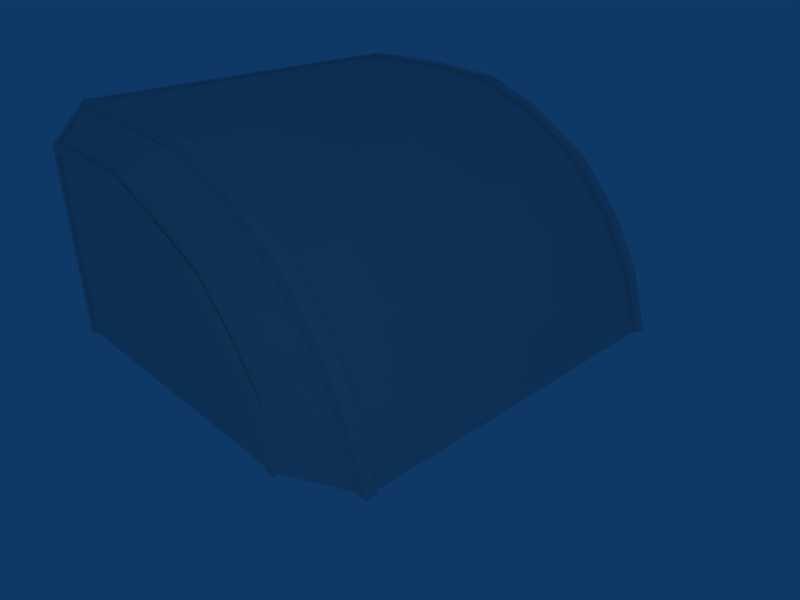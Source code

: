 # Source: hullbridge1.blend  (saved by Blender 2.48.1; exported with 4.5.12 LTS)
import bpy
from mathutils import Matrix  # noqa: F401  (used for matrix-valued properties, if any)

bpy.ops.wm.read_factory_settings(use_empty=True)
scene = bpy.context.scene
scene.name = 'Scene'

# ---- collections
col_collection_1 = bpy.data.collections.new('Collection 1'); scene.collection.children.link(col_collection_1)

# ---- materials (node trees are filled in below, after node groups)
mat_material = bpy.data.materials.new('Material')
mat_material.alpha_threshold = 0.0
mat_material.roughness = 0.5
mat_material.line_color = (0.0, 0.0, 0.0, 1.0)

# ---- material node trees

# ---- world
world_world = bpy.data.worlds.new('World'); scene.world = world_world
world_world.color = (0.05656, 0.2208, 0.4)
world_world.use_sun_shadow = False
world_world.sun_shadow_jitter_overblur = 0.0
world_world.cycles.sampling_method = 'MANUAL'
world_world.cycles.sample_map_resolution = 256

# ---- cameras
cam_camera = bpy.data.cameras.new('Camera')
cam_camera.passepartout_alpha = 0.2
cam_camera.clip_end = 100.0
cam_camera.lens = 35.0
cam_camera.ortho_scale = 7.314
cam_camera.show_passepartout = False
cam_camera.show_safe_areas = True
cam_camera.dof.focus_distance = 0.0
cam_camera.dof.aperture_fstop = 128.0

# ---- lights
light_spot = bpy.data.lights.new('Spot', 'POINT')
light_spot.transmission_factor = 0.0
light_spot.cutoff_distance = 30.0
light_spot.energy = 100.0
light_spot.shadow_buffer_clip_start = 1.001
light_spot.shadow_soft_size = 1.0
light_spot.shadow_maximum_resolution = 0.006
light_spot.use_absolute_resolution = True
light_spot.cycles.use_multiple_importance_sampling = False

# ---- meshes
me_cube = bpy.data.meshes.new('Cube')
me_cube.from_pydata([(4.768e-07, -2.0, 1.0), (-6.557e-07, -2.2, 1.1), (-6.557e-07, 5.0, 1.0), (4.768e-07, 5.2, 1.1), (0.0, -2.2, -2.2), (0.0, 5.2, -2.2), (0.0, 4.5, 1.5), (0.0, -1.5, 1.5), (4.768e-07, 4.6, 1.7), (-6.557e-07, -1.6, 1.7), (0.0, -2.0, -2.0), (-9.0, 78.0, 28.0), (1.0, 78.0, 28.0), (-8.9, 78.35, 28.05), (-8.9, 78.05, 28.35), (0.9, 78.35, 28.05), (0.9, 78.05, 28.35), (1.0, 78.0, 28.5), (1.0, 78.5, 28.0), (-9.0, 78.0, 28.5), (-9.0, 78.5, 28.0), (0.0, 5.0, -2.0), (1.0, 84.5, 28.0), (1.0, 85.0, 28.5), (-9.0, 84.5, 28.0), (-9.0, 85.0, 28.5), (-8.9, 84.95, 28.35), (-8.9, 84.65, 28.05), (0.9, 84.95, 28.35), (0.9, 84.65, 28.05), (-9.0, 85.0, 28.0), (1.0, 85.0, 28.0), (0.0, -1.62, 1.74), (0.0, 4.62, 1.74), (0.0, 5.24, -2.24), (0.0, -2.24, -2.24), (0.0, 5.24, 1.12), (0.0, -2.24, 1.12), (0.0, 5.0, -2.0), (0.0, -2.0, -2.0), (0.0, -1.5, 1.5), (0.0, 4.5, 1.5), (0.0, 5.0, 1.0), (0.0, -2.0, 1.0), (0.1, -2.0, 1.0), (0.1, 5.0, 1.0), (0.1, 4.5, 1.5), (0.1, -1.5, 1.5), (0.1, -2.0, -2.0), (0.1, 5.0, -2.0), (0.1, -2.24, 1.12), (0.1, 5.24, 1.12), (0.1, -2.24, -2.24), (0.1, 5.24, -2.24), (0.1, 4.62, 1.74), (0.1, -1.62, 1.74), (1.1, 84.5, 28.0), (1.1, 85.0, 28.5), (1.1, 85.0, 28.0), (1.1, 78.0, 28.0), (1.1, 78.5, 28.0), (1.1, 78.0, 28.5), (-9.1, 84.5, 28.0), (-9.1, 85.0, 28.5), (-9.1, 85.0, 28.0), (-9.1, 78.0, 28.0), (-9.1, 78.5, 28.0), (-9.1, 78.0, 28.5), (-5.1, -2.0, -2.0), (-4.9, -2.0, -1.2), (-4.5, -2.0, -0.5), (-3.9, -2.0, 0.1), (-3.0, -2.0, 0.6), (-2.1, -2.0, 0.9), (-1.0, -2.0, 1.0), (-1.0, 5.0, 1.0), (-2.1, 5.0, 0.9), (-3.0, 5.0, 0.6), (-3.9, 5.0, 0.1), (-4.5, 5.0, -0.5), (-4.9, 5.0, -1.2), (-5.1, 5.0, -2.0), (-6.1, 4.5, -2.0), (-5.9, 4.5, -1.1), (-5.5, 4.5, -0.3), (-4.9, 4.5, 0.4), (-4.0, 4.5, 1.0), (-3.1, 4.5, 1.4), (-2.0, 4.5, 1.5), (-2.0, -1.5, 1.5), (-3.1, -1.5, 1.4), (-4.0, -1.5, 1.0), (-4.9, -1.5, 0.4), (-5.5, -1.5, -0.3), (-5.9, -1.5, -1.1), (-6.1, -1.5, -2.0), (-1.0, 5.0, -2.0), (-1.0, -2.0, -2.0), (-0.4, -2.2, -2.2), (-0.4, 5.2, -2.2), (-6.6, -1.6, -2.2), (-6.3, -1.6, -1.2), (-5.8, -1.6, -0.3), (-5.1, -1.6, 0.5), (-4.0, -1.6, 1.2), (-3.0, -1.6, 1.6), (-1.6, -1.6, 1.7), (-1.6, 4.6, 1.7), (-3.0, 4.6, 1.6), (-4.0, 4.6, 1.2), (-5.1, 4.6, 0.5), (-5.8, 4.6, -0.3), (-6.3, 4.6, -1.2), (-6.6, 4.6, -2.2), (-5.4, 5.2, -2.2), (-5.1, 5.2, -1.3), (-4.6, 5.2, -0.6), (-3.9, 5.2, 0.1), (-2.8, 5.2, 0.6), (-1.8, 5.2, 1.0), (-0.4, 5.2, 1.1), (-0.4, -2.2, 1.1), (-1.8, -2.2, 1.0), (-2.8, -2.2, 0.6), (-3.9, -2.2, 0.1), (-4.6, -2.2, -0.6), (-5.1, -2.2, -1.3), (-5.4, -2.2, -2.2), (-6.67, -1.7, -2.2), (-6.36, -1.7, -1.15), (-5.86, -1.7, -0.25), (-5.16, -1.7, 0.55), (-4.06, -1.7, 1.25), (-3.06, -1.7, 1.65), (-1.66, -1.7, 1.75), (-1.66, -1.5, 1.75), (-3.06, -1.5, 1.65), (-4.06, -1.5, 1.25), (-5.16, -1.5, 0.55), (-5.86, -1.5, -0.25), (-6.36, -1.5, -1.15), (-6.67, -1.5, -2.2), (-6.51, -1.5, -2.2), (-6.24, -1.5, -1.28), (-5.74, -1.5, -0.38), (-5.04, -1.5, 0.42), (-3.94, -1.5, 1.12), (-2.94, -1.5, 1.52), (-1.68, -1.5, 1.61), (-1.68, -1.7, 1.61), (-2.94, -1.7, 1.52), (-3.94, -1.7, 1.12), (-5.04, -1.7, 0.42), (-5.74, -1.7, -0.38), (-6.24, -1.7, -1.28), (-6.51, -1.7, -2.2), (-6.51, 4.5, -2.2), (-6.24, 4.5, -1.28), (-5.74, 4.5, -0.38), (-5.04, 4.5, 0.42), (-3.94, 4.5, 1.12), (-2.94, 4.5, 1.52), (-1.68, 4.5, 1.61), (-1.68, 4.7, 1.61), (-2.94, 4.7, 1.52), (-3.94, 4.7, 1.12), (-5.04, 4.7, 0.42), (-5.74, 4.7, -0.38), (-6.24, 4.7, -1.28), (-6.51, 4.7, -2.2), (-6.67, 4.7, -2.2), (-6.36, 4.7, -1.15), (-5.86, 4.7, -0.25), (-5.16, 4.7, 0.55), (-4.06, 4.7, 1.25), (-3.06, 4.7, 1.65), (-1.66, 4.7, 1.75), (-1.66, 4.5, 1.75), (-3.06, 4.5, 1.65), (-4.06, 4.5, 1.25), (-5.16, 4.5, 0.55), (-5.86, 4.5, -0.25), (-6.36, 4.5, -1.15), (-6.67, 4.5, -2.2), (-0.4, 4.6, 1.7), (-0.4, -1.6, 1.7), (0.0, 4.7, 1.74), (0.0, 4.5, 1.74), (0.0, 4.7, 1.6), (0.0, 4.5, 1.6), (0.0, -1.5, 1.6), (0.0, -1.7, 1.6), (0.0, -1.7, 1.74), (0.0, -1.5, 1.74), (-5.48, -2.24, -2.2), (-5.16, -2.24, -1.22), (-4.66, -2.24, -0.52), (-3.96, -2.24, 0.18), (-2.86, -2.24, 0.68), (-1.86, -2.24, 1.08), (-0.4, -2.24, 1.17), (-0.4, -2.14, 1.17), (-1.86, -2.14, 1.08), (-2.86, -2.14, 0.68), (-3.96, -2.14, 0.18), (-4.66, -2.14, -0.52), (-5.16, -2.14, -1.22), (-5.48, -2.14, -2.2), (-5.31, -2.14, -2.2), (-5.04, -2.14, -1.38), (-4.54, -2.14, -0.68), (-3.84, -2.14, 0.02), (-2.74, -2.14, 0.52), (-1.74, -2.14, 0.92), (-0.4, -2.14, 1.02), (-0.4, -2.24, 1.02), (-1.74, -2.24, 0.92), (-2.74, -2.24, 0.52), (-3.84, -2.24, 0.02), (-4.54, -2.24, -0.68), (-5.04, -2.24, -1.38), (-5.31, -2.24, -2.2), (-5.31, 5.16, -2.2), (-5.04, 5.16, -1.38), (-4.54, 5.16, -0.68), (-3.84, 5.16, 0.02), (-2.74, 5.16, 0.52), (-1.74, 5.16, 0.92), (-0.4, 5.16, 1.02), (-0.4, 5.26, 1.02), (-1.74, 5.26, 0.92), (-2.74, 5.26, 0.52), (-3.84, 5.26, 0.02), (-4.54, 5.26, -0.68), (-5.04, 5.26, -1.38), (-5.31, 5.26, -2.2), (-5.48, 5.26, -2.2), (-5.16, 5.26, -1.22), (-4.66, 5.26, -0.52), (-3.96, 5.26, 0.18), (-2.86, 5.26, 0.68), (-1.86, 5.26, 1.08), (-0.4, 5.26, 1.17), (-0.4, 5.16, 1.17), (-1.86, 5.16, 1.08), (-2.86, 5.16, 0.68), (-3.96, 5.16, 0.18), (-4.66, 5.16, -0.52), (-5.16, 5.16, -1.22), (-5.48, 5.16, -2.2), (2.98e-08, 5.26, 1.17), (2.98e-08, 5.16, 1.17), (2.98e-08, 5.16, 1.02), (2.98e-08, 5.26, 1.02), (2.98e-08, -2.14, 1.17), (2.98e-08, -2.14, 1.02), (2.98e-08, -2.24, 1.02), (2.98e-08, -2.24, 1.17)], [], [(6, 8, 9, 7), (0, 7, 9, 1), (2, 3, 8, 6), (14, 13, 20, 19), (16, 14, 19, 17), (15, 16, 17, 18), (13, 15, 18, 20), (13, 14, 16, 15), (2, 21, 5, 3), (4, 5, 21, 10), (0, 1, 4, 10), (29, 28, 26, 27), (29, 27, 24, 22), (27, 26, 25, 24), (26, 28, 23, 25), (28, 29, 22, 23), (43, 39, 35, 37), (39, 38, 34, 35), (38, 42, 36, 34), (42, 41, 33, 36), (41, 40, 32, 33), (40, 43, 37, 32), (40, 41, 46, 47), (43, 40, 47, 44), (41, 42, 45, 46), (42, 38, 49, 45), (39, 43, 44, 48), (38, 39, 48, 49), (35, 34, 53, 52), (33, 32, 55, 54), (32, 37, 50, 55), (36, 33, 54, 51), (37, 35, 52, 50), (34, 36, 51, 53), (52, 48, 44, 50), (53, 49, 48, 52), (51, 45, 49, 53), (54, 46, 45, 51), (55, 47, 46, 54), (50, 44, 47, 55), (23, 22, 56, 57), (31, 23, 57, 58), (22, 31, 58, 56), (12, 18, 60, 59), (17, 12, 59, 61), (18, 17, 61, 60), (58, 57, 56), (59, 60, 61), (24, 25, 63, 62), (25, 30, 64, 63), (30, 24, 62, 64), (20, 11, 65, 66), (11, 19, 67, 65), (19, 20, 66, 67), (64, 62, 63), (65, 67, 66), (89, 90, 87, 88), (90, 91, 86, 87), (91, 92, 85, 86), (92, 93, 84, 85), (93, 94, 83, 84), (94, 95, 82, 83), (89, 74, 73, 90), (90, 73, 72, 91), (91, 72, 71, 92), (92, 71, 70, 93), (93, 70, 69, 94), (94, 69, 68, 95), (82, 81, 80, 83), (83, 80, 79, 84), (84, 79, 78, 85), (85, 78, 77, 86), (86, 77, 76, 87), (87, 76, 75, 88), (68, 69, 97), (69, 70, 97), (70, 71, 97), (71, 72, 97), (72, 73, 97), (73, 74, 97), (75, 76, 96), (76, 77, 96), (77, 78, 96), (78, 79, 96), (79, 80, 96), (80, 81, 96), (115, 99, 114), (116, 99, 115), (117, 99, 116), (118, 99, 117), (119, 99, 118), (120, 99, 119), (122, 98, 121), (123, 98, 122), (124, 98, 123), (125, 98, 124), (126, 98, 125), (127, 98, 126), (108, 107, 120, 119), (109, 108, 119, 118), (110, 109, 118, 117), (111, 110, 117, 116), (112, 111, 116, 115), (113, 112, 115, 114), (101, 100, 127, 126), (102, 101, 126, 125), (103, 102, 125, 124), (104, 103, 124, 123), (105, 104, 123, 122), (106, 105, 122, 121), (101, 112, 113, 100), (102, 111, 112, 101), (103, 110, 111, 102), (104, 109, 110, 103), (105, 108, 109, 104), (106, 107, 108, 105), (0, 10, 97, 74), (0, 74, 89, 7), (2, 6, 88, 75), (2, 75, 96, 21), (68, 97, 96, 81), (82, 95, 68, 81), (10, 21, 96, 97), (6, 7, 89, 88), (136, 133, 134, 135), (137, 132, 133, 136), (138, 131, 132, 137), (139, 130, 131, 138), (140, 129, 130, 139), (141, 128, 129, 140), (140, 143, 142, 141), (139, 144, 143, 140), (138, 145, 144, 139), (137, 146, 145, 138), (136, 147, 146, 137), (135, 148, 147, 136), (133, 150, 149, 134), (132, 151, 150, 133), (131, 152, 151, 132), (130, 153, 152, 131), (129, 154, 153, 130), (128, 155, 154, 129), (141, 142, 155, 128), (149, 150, 147, 148), (150, 151, 146, 147), (151, 152, 145, 146), (152, 153, 144, 145), (153, 154, 143, 144), (154, 155, 142, 143), (157, 156, 169, 168), (158, 157, 168, 167), (159, 158, 167, 166), (160, 159, 166, 165), (161, 160, 165, 164), (162, 161, 164, 163), (170, 169, 156, 183), (183, 156, 157, 182), (182, 157, 158, 181), (181, 158, 159, 180), (180, 159, 160, 179), (179, 160, 161, 178), (178, 161, 162, 177), (176, 163, 164, 175), (175, 164, 165, 174), (174, 165, 166, 173), (173, 166, 167, 172), (172, 167, 168, 171), (171, 168, 169, 170), (170, 183, 182, 171), (171, 182, 181, 172), (172, 181, 180, 173), (173, 180, 179, 174), (174, 179, 178, 175), (175, 178, 177, 176), (106, 121, 185), (106, 185, 184, 107), (107, 184, 120), (176, 177, 187, 186), (163, 176, 186, 188), (177, 162, 189, 187), (162, 163, 188, 189), (149, 148, 190, 191), (134, 149, 191, 192), (148, 135, 193, 190), (135, 134, 192, 193), (187, 189, 188, 186), (192, 191, 190, 193), (194, 195, 206, 207), (195, 196, 205, 206), (196, 197, 204, 205), (197, 198, 203, 204), (198, 199, 202, 203), (199, 200, 201, 202), (194, 207, 208, 221), (207, 206, 209, 208), (206, 205, 210, 209), (205, 204, 211, 210), (204, 203, 212, 211), (203, 202, 213, 212), (202, 201, 214, 213), (200, 199, 216, 215), (199, 198, 217, 216), (198, 197, 218, 217), (197, 196, 219, 218), (196, 195, 220, 219), (195, 194, 221, 220), (209, 220, 221, 208), (210, 219, 220, 209), (211, 218, 219, 210), (212, 217, 218, 211), (213, 216, 217, 212), (214, 215, 216, 213), (229, 228, 227, 230), (230, 227, 226, 231), (231, 226, 225, 232), (232, 225, 224, 233), (233, 224, 223, 234), (234, 223, 222, 235), (248, 249, 222, 223), (247, 248, 223, 224), (246, 247, 224, 225), (245, 246, 225, 226), (244, 245, 226, 227), (243, 244, 227, 228), (241, 242, 229, 230), (240, 241, 230, 231), (239, 240, 231, 232), (238, 239, 232, 233), (237, 238, 233, 234), (236, 237, 234, 235), (249, 236, 235, 222), (244, 243, 242, 241), (245, 244, 241, 240), (246, 245, 240, 239), (247, 246, 239, 238), (248, 247, 238, 237), (249, 248, 237, 236), (8, 184, 185, 9), (3, 120, 184, 8), (3, 5, 99, 120), (1, 9, 185, 121), (1, 121, 98, 4), (98, 127, 114, 99), (4, 98, 99, 5), (113, 114, 127, 100), (242, 243, 251, 250), (243, 228, 252, 251), (228, 229, 253, 252), (229, 242, 250, 253), (214, 201, 254, 255), (215, 214, 255, 256), (200, 215, 256, 257), (201, 200, 257, 254), (250, 251, 252, 253), (254, 257, 256, 255)])
_uv = me_cube.uv_layers.new(name='UVTex')
_uv.uv.foreach_set('vector', [0.75, 0.75, 0.8, 0.85, -2.3, 0.85, -2.25, 0.75, 0.5, 0.5, 0.75, 0.75, 0.7, 0.85, 0.4, 0.55, 1.0, 0.5, 1.1, 0.55, 0.8, 0.85, 0.75, 0.75, 0.05, 0.175, 0.05, 0.025, 0.0, 0.0, 0.0, 0.25, 0.95, 0.175, -3.95, 0.175, -4.0, 0.25, 1.0, 0.25, 0.95, 0.025, 0.95, 0.175, 1.0, 0.25, 1.0, -2.384e-07, 0.05, 0.675, 4.95, 0.675, 5.0, 0.75, 0.0, 0.75, 0.05, 0.025, 0.05, 0.175, 4.95, 0.175, 4.95, 0.025, 1.0, 0.5, 1.0, -1.0, 1.1, -1.1, 1.1, 0.55, 0.4, 0.9, 4.1, 0.9, 4.0, 1.0, 0.5, 1.0, 0.5, 0.5, 0.4, 0.55, 0.4, -1.1, 0.5, -1.0, 0.95, 0.025, 0.95, 0.175, -3.95, 0.175, -3.95, 0.025, 0.95, 0.825, -3.95, 0.825, -4.0, 0.75, 1.0, 0.75, 0.05, 0.025, 0.05, 0.175, 0.0, 0.25, 0.0, -2.384e-07, 0.05, 0.175, 4.95, 0.175, 5.0, 0.25, 0.0, 0.25, 0.975, 0.175, 0.825, 0.025, 0.75, 0.0, 1.0, 0.25, 0.5, 0.5, 0.5, -1.0, 0.38, -1.12, 0.38, 0.56, 0.5, 0.0, 4.0, 0.0, 4.12, -0.12, 0.38, -0.12, 0.0, 0.0, 0.0, 1.5, 0.12, 1.56, 0.12, -0.12, 0.0, 0.5, -0.25, 0.75, -0.19, 0.87, 0.12, 0.56, 0.75, 0.75, -2.25, 0.75, -2.31, 0.87, 0.81, 0.87, 0.75, 0.75, 0.5, 0.5, 0.38, 0.56, 0.69, 0.87, 0.0, 0.75, 0.0, 3.75, 0.05, 3.75, 0.05, 0.75, 0.0, 0.5, 0.0, 0.75, 0.05, 0.75, 0.05, 0.5, 0.0, 0.75, 0.0, 1.0, 0.05, 1.0, 0.05, 0.75, 0.0, 0.5, 0.0, -1.0, 0.05, -1.0, 0.05, 0.5, 0.0, 0.0, 0.0, 1.5, 0.05, 1.5, 0.05, 0.0, 0.0, 0.0, 0.0, -3.5, 0.05, -3.5, 0.05, 0.0, 0.0, 0.38, 0.0, 4.12, 0.05, 4.12, 0.05, 0.38, 0.0, 0.81, 0.0, -2.31, 0.05, -2.31, 0.05, 0.81, 0.0, 0.87, 0.0, 0.56, 0.05, 0.56, 0.05, 0.87, 0.0, 0.56, 0.0, 0.87, 0.05, 0.87, 0.05, 0.56, 0.0, 0.56, 0.0, -1.12, 0.05, -1.12, 0.05, 0.56, 0.0, 0.88, 0.0, 2.56, 0.05, 2.56, 0.05, 0.88, 0.38, 0.88, 0.5, 1.0, 0.5, 2.5, 0.38, 2.56, 0.12, 0.88, 0.0, 1.0, -3.5, 1.0, -3.62, 0.88, 0.12, 0.56, 0.0, 0.5, 0.0, -1.0, 0.12, -1.12, 0.81, 0.87, 0.75, 0.75, 1.0, 0.5, 1.12, 0.56, 0.69, 0.87, 0.75, 0.75, 3.75, 0.75, 3.81, 0.87, 0.38, 0.56, 0.5, 0.5, 0.75, 0.75, 0.69, 0.87, 0.0, 0.25, 0.0, 0.0, 0.05, 0.0, 0.05, 0.25, 0.0, 0.0, 0.0, 0.25, 0.05, 0.25, 0.05, 0.0, 0.0, 0.75, 0.0, 1.0, 0.05, 1.0, 0.05, 0.75, 0.0, 0.5, 0.0, 0.75, 0.05, 0.75, 0.05, 0.5, 0.0, 0.25, 0.0, 0.0, 0.05, 0.0, 0.05, 0.25, 0.0, 1.0, 0.0, 1.25, 0.05, 1.25, 0.05, 1.0, 2.384e-07, 0.0, -2.384e-07, 0.25, -0.25, 0.0, 0.5, 0.0, 0.75, -2.384e-07, 0.5, 0.25, 0.0, 1.0, 0.0, 1.25, -0.05, 1.25, -0.05, 1.0, 0.0, 0.25, 0.0, 0.0, -0.05, 0.0, -0.05, 0.25, 0.0, 2.384e-07, 0.0, -0.25, -0.05, -0.25, -0.05, 2.384e-07, 0.0, 0.75, 0.0, 0.5, -0.05, 0.5, -0.05, 0.75, 0.0, 0.0, 0.0, 0.25, -0.05, 0.25, -0.05, 0.0, 0.0, 0.25, 0.0, 0.0, -0.05, 0.0, -0.05, 0.25, 2.384e-07, 0.0, -0.25, -2.384e-07, 0.0, 0.25, 0.5, 0.0, 0.5, 0.25, 0.75, 0.0, 0.5, 0.75, -0.05, 0.75, -0.05, 3.75, 0.5, 3.75, 0.95, 0.75, 0.5, 0.75, 0.5, 3.75, 0.95, 3.75, 0.5, 0.75, 0.05, 0.75, 0.05, 3.75, 0.5, 3.75, 0.75, 0.2, 0.75, -0.15, 3.75, -0.15, 3.75, 0.2, 0.75, 0.85, 0.75, 0.45, 3.75, 0.45, 3.75, 0.85, 0.75, 0.45, 0.75, 0.0, 3.75, 0.0, 3.75, 0.45, 0.5, 0.75, 1.0, 0.5, 0.45, 0.45, -0.05, 0.7, 0.95, 0.7, 1.45, 0.45, 1.0, 0.3, 0.5, 0.5, 0.5, 0.5, 1.0, 0.3, 0.55, 0.05, 0.05, 0.2, 0.05, 0.2, 0.55, 0.05, 0.25, -0.25, -0.25, -0.15, 0.75, 0.85, 1.25, 0.75, 1.05, 0.4, 0.55, 0.45, 0.55, 0.45, 1.05, 0.4, 0.95, 0.0, 0.45, 0.0, 0.45, 0.0, 0.95, 0.0, 1.05, 0.4, 0.55, 0.45, 0.55, 0.45, 1.05, 0.4, 1.25, 0.75, 0.75, 0.85, 0.75, 0.85, 1.25, 0.75, 1.55, 1.05, 1.05, 1.2, 0.05, 0.2, 0.55, 0.05, 1.0, 0.3, 0.5, 0.5, 0.5, 0.5, 1.0, 0.3, 1.45, 0.45, 0.95, 0.7, 0.95, 0.7, 1.45, 0.45, 2.0, 0.5, 1.5, 0.75, 0.95, 0.0, 1.05, 0.4, 3.0, 0.0, 0.05, 0.4, 0.25, 0.75, 2.0, 0.0, 0.25, 0.75, 0.55, 1.05, 2.0, 0.0, 0.55, 0.05, 1.0, 0.3, 2.0, -1.0, 0.0, 0.3, 0.45, 0.45, 1.0, -1.0, 0.45, 0.45, 1.0, 0.5, 1.0, -1.0, 0.0, 0.5, -0.55, 0.45, 0.0, -1.0, 0.45, 0.45, 0.0, 0.3, 1.0, -1.0, 0.0, 0.3, -0.45, 0.05, 1.0, -1.0, 0.55, 0.05, 0.25, -0.25, 2.0, -1.0, 0.25, 0.75, 0.05, 0.4, 2.0, 0.0, 0.05, 0.4, -0.05, 0.0, 2.0, 0.0, 0.95, 0.6, 3.3, 0.15, 0.8, 0.15, 0.2, 0.95, 2.3, 0.15, -0.05, 0.6, 0.55, 0.3, 2.3, -0.85, 0.2, -0.05, 0.1, 0.55, 1.3, -0.85, -0.45, 0.3, 0.6, 0.75, 1.3, -0.85, 0.1, 0.55, 0.3, 0.8, 0.3, -0.85, -0.4, 0.75, 0.6, 0.75, 1.3, -0.85, 1.3, 0.8, 0.1, 0.55, 1.3, -0.85, 0.6, 0.75, 0.55, 0.3, 2.3, -0.85, 1.1, 0.55, 0.2, 0.95, 2.3, 0.15, 0.55, 1.3, 0.95, 0.6, 3.3, 0.15, 1.2, 0.95, 0.8, 1.15, 3.3, 1.15, 0.95, 1.6, 0.0, 0.8, 0.7, 0.85, 1.3, 0.55, 0.6, 0.5, 0.5, 0.6, 1.0, 0.8, 1.6, 0.5, 1.1, 0.3, 0.95, 0.25, 1.5, 0.6, 2.1, 0.3, 1.55, 0.05, 0.6, 0.85, 0.95, 1.25, 1.55, 1.05, 1.2, 0.7, 0.35, 0.4, 0.6, 0.85, 1.2, 0.7, 0.95, 0.35, 0.2, 0.9, 0.35, 1.4, 0.95, 1.35, 0.8, 0.9, 0.35, 0.4, 0.2, -0.1, 0.8, -0.1, 0.95, 0.35, 0.6, 0.85, 0.35, 0.4, 0.95, 0.35, 1.2, 0.7, 0.95, 0.25, 0.6, -0.15, 1.2, -0.3, 1.55, 0.05, 0.5, 0.6, -0.05, 0.25, 0.55, 0.05, 1.1, 0.3, 0.0, 0.8, -0.5, 0.6, 0.1, 0.3, 0.6, 0.5, 0.7, 0.85, 0.0, 0.8, 0.6, 0.5, 1.3, 0.55, 0.7, 0.65, 3.8, 0.65, 3.8, 0.15, 0.7, 0.15, 0.7, 1.1, 3.8, 1.1, 3.8, 0.65, 0.7, 0.65, 0.7, 0.5, 3.8, 0.5, 3.8, 0.1, 0.7, 0.1, 0.5, 0.95, 0.5, 4.05, -0.05, 4.05, -0.05, 0.95, 0.0, 0.95, 0.0, 4.05, -0.5, 4.05, -0.5, 0.95, 0.7, 0.95, 0.7, 4.05, 0.0, 4.05, 0.0, 0.95, 0.5, 0.5, 0.5, -1.0, 0.0, -1.0, 0.0, 0.5, 0.5, 0.5, 0.0, 0.5, -0.5, 0.75, 0.5, 0.75, 0.5, 0.5, 0.5, 0.75, -0.5, 0.75, 0.0, 0.5, 0.5, 0.5, 0.0, 0.5, 0.0, -1.0, 0.5, -1.0, 0.95, 0.5, 3.0, 0.5, 3.0, 4.0, 0.95, 4.0, 0.45, 0.75, 0.45, -2.25, 0.95, -2.5, 0.95, 1.0, 0.5, 0.5, 0.5, 4.0, 0.0, 4.0, 0.0, 0.5, 0.5, 0.75, 0.5, -2.25, -0.5, -2.25, -0.5, 0.75, 0.97, 0.75, 0.97, 0.65, 1.67, 0.65, 1.67, 0.75, 0.47, 0.75, 0.47, 0.65, 0.97, 0.65, 0.97, 0.75, 0.92, 0.75, 0.92, 0.65, 1.47, 0.65, 1.47, 0.75, 0.75, 0.875, 0.65, 0.875, 0.65, 1.275, 0.75, 1.275, 0.75, 0.425, 0.65, 0.425, 0.65, 0.875, 0.75, 0.875, 0.75, 0.9, 0.65, 0.9, 0.65, 1.425, 0.75, 1.425, 0.32, 0.425, 0.38, 0.36, 0.245, -0.1, 0.165, -0.1, 0.57, 0.875, 0.63, 0.81, 0.38, 0.36, 0.32, 0.425, 0.92, 0.275, 0.98, 0.21, 0.63, -0.19, 0.57, -0.125, 0.47, 0.625, 0.53, 0.56, -0.02, 0.21, -0.08, 0.275, 0.97, 0.825, 1.03, 0.76, 0.53, 0.56, 0.47, 0.625, 0.67, 0.875, 0.66, 0.805, 0.03, 0.76, -0.03, 0.825, 0.97, 0.825, 1.03, 0.76, 1.66, 0.805, 1.67, 0.875, 0.47, 0.625, 0.53, 0.56, 1.03, 0.76, 0.97, 0.825, 0.92, 0.275, 0.98, 0.21, 1.53, 0.56, 1.47, 0.625, 0.57, 0.875, 0.63, 0.81, 0.98, 1.21, 0.92, 1.275, 0.32, 0.425, 0.38, 0.36, 0.63, 0.81, 0.57, 0.875, 0.165, 0.9, 0.245, 0.9, 0.38, 1.36, 0.32, 1.425, 0.165, 0.75, 0.245, 0.75, 0.245, 0.65, 0.165, 0.65, 0.66, 0.65, 0.03, 0.65, 0.03, 0.75, 0.66, 0.75, 0.03, 0.65, -0.47, 0.65, -0.47, 0.75, 0.03, 0.75, 0.53, 0.65, -0.02, 0.65, -0.02, 0.75, 0.53, 0.75, 0.65, 0.21, 0.65, -0.19, 0.75, -0.19, 0.75, 0.21, 0.65, 0.81, 0.65, 0.36, 0.75, 0.36, 0.75, 0.81, 0.65, 0.36, 0.65, -0.1, 0.75, -0.1, 0.75, 0.36, 0.75, 0.36, 0.75, -0.1, 0.85, -0.1, 0.85, 0.36, 0.75, 0.81, 0.75, 0.36, 0.85, 0.36, 0.85, 0.81, 0.75, 0.21, 0.75, -0.19, 0.85, -0.19, 0.85, 0.21, 0.53, 0.75, -0.02, 0.75, -0.02, 0.85, 0.53, 0.85, 0.03, 0.75, -0.47, 0.75, -0.47, 0.85, 0.03, 0.85, 0.66, 0.75, 0.03, 0.75, 0.03, 0.85, 0.66, 0.85, 0.165, 0.85, 0.245, 0.85, 0.245, 0.75, 0.165, 0.75, 0.165, 0.9, 0.245, 0.9, 0.38, 1.36, 0.32, 1.425, 0.32, 0.425, 0.38, 0.36, 0.63, 0.81, 0.57, 0.875, 0.57, 0.875, 0.63, 0.81, 0.98, 1.21, 0.92, 1.275, 0.92, 0.275, 0.98, 0.21, 1.53, 0.56, 1.47, 0.625, 0.47, 0.625, 0.53, 0.56, 1.03, 0.76, 0.97, 0.825, 0.97, 0.825, 1.03, 0.76, 1.66, 0.805, 1.67, 0.875, 0.67, 0.875, 0.66, 0.805, 0.03, 0.76, -0.03, 0.825, 0.97, 0.825, 1.03, 0.76, 0.53, 0.56, 0.47, 0.625, 0.47, 0.625, 0.53, 0.56, -0.02, 0.21, -0.08, 0.275, 0.92, 0.275, 0.98, 0.21, 0.63, -0.19, 0.57, -0.125, 0.57, 0.875, 0.63, 0.81, 0.38, 0.36, 0.32, 0.425, 0.32, 0.425, 0.38, 0.36, 0.245, -0.1, 0.165, -0.1, 0.85, 0.9, 0.75, 0.9, 0.75, 1.425, 0.85, 1.425, 0.85, 0.425, 0.75, 0.425, 0.75, 0.875, 0.85, 0.875, 0.85, 0.875, 0.75, 0.875, 0.75, 1.275, 0.85, 1.275, 0.92, 0.85, 0.92, 0.75, 1.47, 0.75, 1.47, 0.85, 0.47, 0.85, 0.47, 0.75, 0.97, 0.75, 0.97, 0.85, 0.97, 0.85, 0.97, 0.75, 1.67, 0.75, 1.67, 0.85, 0.7, 0.85, 1.3, 0.55, 1.3, 0.85, 0.7, 0.95, 1.3, 0.95, 1.3, 4.05, 0.7, 4.05, 0.7, 0.8, 1.3, 0.8, 1.3, 1.1, 0.67, 0.85, 0.67, 0.75, 1.5, 0.75, 1.5, 0.85, 0.66, 0.805, 0.67, 0.875, 1.5, 0.87, 1.5, 0.8, 0.67, 0.875, 0.66, 0.805, 1.5, 0.8, 1.5, 0.87, 0.66, 0.75, 0.66, 0.85, 1.5, 0.85, 1.5, 0.75, 0.66, 0.65, 0.66, 0.75, 1.5, 0.75, 1.5, 0.65, 0.67, 0.875, 0.66, 0.805, 1.5, 0.8, 1.5, 0.87, 0.66, 0.805, 0.67, 0.875, 1.5, 0.87, 1.5, 0.8, 0.67, 0.75, 0.67, 0.65, 1.5, 0.65, 1.5, 0.75, 0.75, 0.87, 0.75, 0.8, 0.85, 0.8, 0.85, 0.87, 0.65, 0.87, 0.65, 0.8, 0.75, 0.8, 0.75, 0.87, 0.4, 0.9, 0.4, 1.39, 0.45, 1.39, 0.45, 0.9, 0.4, 0.39, 0.4, 0.74, 0.45, 0.74, 0.45, 0.39, 0.17, 0.4, 0.52, 0.4, 0.52, 0.45, 0.17, 0.45, 0.52, 0.4, 1.07, 0.4, 1.07, 0.45, 0.52, 0.45, 0.07, 0.4, 0.57, 0.4, 0.57, 0.45, 0.07, 0.45, 0.57, 0.4, 1.3, 0.4, 1.3, 0.45, 0.57, 0.45, 0.76, 0.4, 0.76, 0.45, 0.845, 0.45, 0.845, 0.4, 0.76, 0.9, 0.92, 1.39, 0.98, 1.31, 0.845, 0.9, 0.92, 0.39, 1.17, 0.74, 1.23, 0.66, 0.98, 0.31, 0.17, 0.74, 0.52, 1.09, 0.58, 1.01, 0.23, 0.66, 0.52, 0.09, 1.07, 0.34, 1.13, 0.26, 0.58, 0.01, 0.07, 0.34, 0.57, 0.54, 0.63, 0.46, 0.13, 0.26, 0.57, 0.54, 1.3, 0.585, 1.3, 0.51, 0.63, 0.46, 0.3, 0.585, -0.43, 0.54, -0.37, 0.46, 0.3, 0.51, 0.57, 0.54, 0.07, 0.34, 0.13, 0.26, 0.63, 0.46, 0.07, 0.34, -0.48, 0.09, -0.42, 0.01, 0.13, 0.26, 0.52, 0.09, 0.17, -0.26, 0.23, -0.34, 0.58, 0.01, 0.17, 0.74, -0.08, 0.39, -0.02, 0.31, 0.23, 0.66, 0.92, 0.39, 0.76, -0.1, 0.845, -0.1, 0.98, 0.31, 0.45, 0.31, 0.4, 0.31, 0.4, -0.1, 0.45, -0.1, 0.45, 0.66, 0.4, 0.66, 0.4, 0.31, 0.45, 0.31, 0.58, 0.45, 0.58, 0.4, 0.23, 0.4, 0.23, 0.45, 0.13, 0.45, 0.13, 0.4, -0.42, 0.4, -0.42, 0.45, 0.63, 0.45, 0.63, 0.4, 0.13, 0.4, 0.13, 0.45, 0.3, 0.45, 0.3, 0.4, -0.37, 0.4, -0.37, 0.45, 0.3, 0.45, 0.3, 0.4, -0.37, 0.4, -0.37, 0.45, 0.63, 0.45, 0.63, 0.4, 0.13, 0.4, 0.13, 0.45, 0.13, 0.45, 0.13, 0.4, -0.42, 0.4, -0.42, 0.45, 0.58, 0.45, 0.58, 0.4, 0.23, 0.4, 0.23, 0.45, 0.45, 0.66, 0.4, 0.66, 0.4, 0.31, 0.45, 0.31, 0.45, 0.31, 0.4, 0.31, 0.4, -0.1, 0.45, -0.1, 0.92, 0.39, 0.76, -0.1, 0.845, -0.1, 0.98, 0.31, 0.17, 0.74, -0.08, 0.39, -0.02, 0.31, 0.23, 0.66, 0.52, 0.09, 0.17, -0.26, 0.23, -0.34, 0.58, 0.01, 0.07, 0.34, -0.48, 0.09, -0.42, 0.01, 0.13, 0.26, 0.57, 0.54, 0.07, 0.34, 0.13, 0.26, 0.63, 0.46, 0.3, 0.585, -0.43, 0.54, -0.37, 0.46, 0.3, 0.51, 0.57, 0.54, 1.3, 0.585, 1.3, 0.51, 0.63, 0.46, 0.07, 0.34, 0.57, 0.54, 0.63, 0.46, 0.13, 0.26, 0.52, 0.09, 1.07, 0.34, 1.13, 0.26, 0.58, 0.01, 0.17, 0.74, 0.52, 1.09, 0.58, 1.01, 0.23, 0.66, 0.92, 0.39, 1.17, 0.74, 1.23, 0.66, 0.98, 0.31, 0.76, 0.9, 0.92, 1.39, 0.98, 1.31, 0.845, 0.9, 0.76, 0.4, 0.76, 0.45, 0.845, 0.45, 0.845, 0.4, 0.57, 0.4, 1.3, 0.4, 1.3, 0.45, 0.57, 0.45, 0.07, 0.4, 0.57, 0.4, 0.57, 0.45, 0.07, 0.45, 0.52, 0.4, 1.07, 0.4, 1.07, 0.45, 0.52, 0.45, 0.17, 0.4, 0.52, 0.4, 0.52, 0.45, 0.17, 0.45, 0.4, 0.39, 0.4, 0.74, 0.45, 0.74, 0.45, 0.39, 0.4, 0.9, 0.4, 1.39, 0.45, 1.39, 0.45, 0.9, 0.5, 1.05, 0.3, 1.05, 0.3, -2.05, 0.5, -2.05, 0.5, 0.1, 0.3, 0.1, 0.3, -0.2, 0.5, -0.2, 0.5, 0.8, 0.5, -0.85, 0.3, -0.85, 0.3, 0.8, 0.5, 0.4, 0.5, 0.7, 0.3, 0.7, 0.3, 0.4, 0.5, 0.8, 0.3, 0.8, 0.3, -0.85, 0.5, -0.85, 0.3, 0.4, -2.2, 0.4, -2.2, 4.1, 0.3, 4.1, 0.5, 0.4, 0.3, 0.4, 0.3, 4.1, 0.5, 4.1, 0.2, 0.8, 0.8, 1.1, 0.8, -2.6, 0.2, -2.3, 0.45, 0.585, 0.4, 0.585, 0.4, 0.51, 0.45, 0.51, 0.45, 0.585, 0.4, 0.585, 0.4, 0.51, 0.45, 0.51, 0.45, 0.585, 0.4, 0.585, 0.4, 0.51, 0.45, 0.51, 0.45, 0.585, 0.4, 0.585, 0.4, 0.51, 0.45, 0.51, 0.45, 0.585, 0.4, 0.585, 0.4, 0.51, 0.45, 0.51, 0.45, 0.585, 0.4, 0.585, 0.4, 0.51, 0.45, 0.51, 0.45, 0.585, 0.4, 0.585, 0.4, 0.51, 0.45, 0.51, 0.45, 0.585, 0.4, 0.585, 0.4, 0.51, 0.45, 0.51, 0.45, 0.585, 0.4, 0.585, 0.4, 0.51, 0.45, 0.51, 0.45, 0.585, 0.4, 0.585, 0.4, 0.51, 0.45, 0.51])
me_cube.materials.append(mat_material)
me_cube.use_remesh_preserve_volume = False
me_cube.use_remesh_preserve_attributes = False
me_cube.use_mirror_vertex_groups = False
me_cube.update()

# ---- objects
ob_cube = bpy.data.objects.new('Cube', me_cube)
ob_lamp = bpy.data.objects.new('Lamp', light_spot)
ob_camera = bpy.data.objects.new('Camera', cam_camera)

# ---- transforms, parenting, visibility, modifiers, constraints
ob_cube.location = (-6.0, 3.0, 1.0)
ob_cube.rotation_euler = (0.0, -0.0, -3.142)
ob_cube.lock_rotations_4d = False
ob_cube.empty_display_type = 'ARROWS'
ob_cube.color = (0.0, 0.0, 0.0, 1.0)
ob_cube.lineart.crease_threshold = 0.0
ob_lamp.location = (6.076, -5.995, 5.904)
ob_lamp.rotation_euler = (0.6503, 0.05522, 1.866)
ob_lamp.lock_rotations_4d = False
ob_lamp.empty_display_type = 'ARROWS'
ob_lamp.color = (0.0, 0.0, 0.0, 0.0)
ob_lamp.lineart.crease_threshold = 0.0
ob_camera.location = (6.481, -6.508, 5.344)
ob_camera.rotation_euler = (1.109, 0.01082, 0.8149)
ob_camera.lock_rotations_4d = False
ob_camera.empty_display_type = 'ARROWS'
ob_camera.color = (0.0, 0.0, 0.0, 0.0)
ob_camera.display_type = 'WIRE'
ob_camera.lineart.crease_threshold = 0.0

# ---- collection membership
col_collection_1.objects.link(ob_cube)
col_collection_1.objects.link(ob_lamp)
col_collection_1.objects.link(ob_camera)

# ---- scene / render settings (as saved in the file)
scene.camera = ob_camera
scene.frame_start = 1; scene.frame_end = 250; scene.frame_set(1)
scene.render.engine = 'BLENDER_EEVEE_NEXT'
scene.render.image_settings.file_format = 'JPEG'
scene.render.image_settings.color_mode = 'RGB'
scene.render.image_settings.compression = 90
scene.render.resolution_x = 800
scene.render.resolution_y = 600
scene.render.pixel_aspect_x = 100.0
scene.render.pixel_aspect_y = 100.0
scene.render.fps = 25
scene.render.dither_intensity = 0.0
scene.render.use_compositing = False
scene.render.use_sequencer = False
scene.render.bake_margin = 2
scene.render.bake_bias = 0.0
scene.render.use_stamp_time = False
scene.render.use_stamp_date = False
scene.render.use_stamp_frame = False
scene.render.use_stamp_camera = False
scene.render.use_stamp_scene = False
scene.render.use_stamp_filename = False
scene.render.use_stamp_render_time = False
scene.render.stamp_font_size = 0
scene.cycles.use_denoising = False
scene.cycles.samples = 10
scene.cycles.sampling_pattern = 'TABULATED_SOBOL'
scene.cycles.light_sampling_threshold = 0.0
scene.cycles.use_adaptive_sampling = False
scene.cycles.use_light_tree = False
scene.cycles.blur_glossy = 0.0
scene.cycles.volume_bounces = 1
scene.cycles.pixel_filter_type = 'GAUSSIAN'
scene.cycles.sample_clamp_indirect = 0.0
scene.view_settings.view_transform = 'Raw'
bpy.context.view_layer.update()
